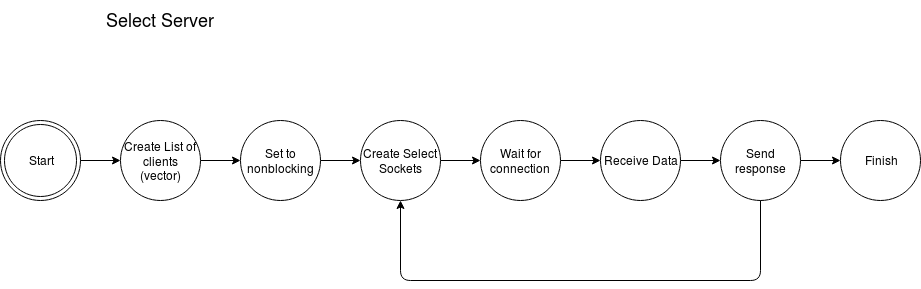

The diagram above was exported from draw.io. Its source (the exported page's mxGraphModel, read from the mxfile embedded in the PNG):
<mxGraphModel dx="1110" dy="560" grid="1" gridSize="10" guides="1" tooltips="1" connect="1" arrows="1" fold="1" page="1" pageScale="1" pageWidth="850" pageHeight="1100" math="0" shadow="0">
  <root>
    <mxCell id="0" />
    <mxCell id="1" parent="0" />
    <mxCell id="58236e648c5a1978-1" value="Start" style="ellipse;shape=doubleEllipse;whiteSpace=wrap;html=1;" vertex="1" parent="1">
      <mxGeometry x="40" y="240" width="80" height="80" as="geometry" />
    </mxCell>
    <mxCell id="58236e648c5a1978-2" value="&lt;font style=&quot;font-size: 18px&quot;&gt;Select Server&lt;br&gt;&lt;/font&gt;" style="text;html=1;strokeColor=none;fillColor=none;align=center;verticalAlign=middle;whiteSpace=wrap;" vertex="1" parent="1">
      <mxGeometry x="40" y="120" width="320" height="40" as="geometry" />
    </mxCell>
    <mxCell id="5dd0b20b11a91935-7" value="" style="edgeStyle=orthogonalEdgeStyle;rounded=0;html=1;jettySize=auto;orthogonalLoop=1;" edge="1" parent="1" source="58236e648c5a1978-3" target="5dd0b20b11a91935-1">
      <mxGeometry relative="1" as="geometry" />
    </mxCell>
    <mxCell id="58236e648c5a1978-3" value="Create List of clients (vector)" style="ellipse;whiteSpace=wrap;html=1;" vertex="1" parent="1">
      <mxGeometry x="160" y="240" width="80" height="80" as="geometry" />
    </mxCell>
    <mxCell id="58236e648c5a1978-4" value="" style="edgeStyle=orthogonalEdgeStyle;rounded=0;html=1;jettySize=auto;orthogonalLoop=1;" edge="1" parent="1" source="58236e648c5a1978-1" target="58236e648c5a1978-3">
      <mxGeometry relative="1" as="geometry" />
    </mxCell>
    <mxCell id="5dd0b20b11a91935-8" value="" style="edgeStyle=orthogonalEdgeStyle;rounded=0;html=1;jettySize=auto;orthogonalLoop=1;" edge="1" parent="1" source="5dd0b20b11a91935-1" target="5dd0b20b11a91935-2">
      <mxGeometry relative="1" as="geometry" />
    </mxCell>
    <mxCell id="5dd0b20b11a91935-1" value="Set to nonblocking" style="ellipse;whiteSpace=wrap;html=1;" vertex="1" parent="1">
      <mxGeometry x="280" y="240" width="80" height="80" as="geometry" />
    </mxCell>
    <mxCell id="5dd0b20b11a91935-9" value="" style="edgeStyle=orthogonalEdgeStyle;rounded=0;html=1;jettySize=auto;orthogonalLoop=1;" edge="1" parent="1" source="5dd0b20b11a91935-2" target="5dd0b20b11a91935-3">
      <mxGeometry relative="1" as="geometry" />
    </mxCell>
    <mxCell id="5dd0b20b11a91935-2" value="Create Select Sockets" style="ellipse;whiteSpace=wrap;html=1;" vertex="1" parent="1">
      <mxGeometry x="400" y="240" width="80" height="80" as="geometry" />
    </mxCell>
    <mxCell id="5dd0b20b11a91935-10" value="" style="edgeStyle=orthogonalEdgeStyle;rounded=0;html=1;jettySize=auto;orthogonalLoop=1;" edge="1" parent="1" source="5dd0b20b11a91935-3" target="5dd0b20b11a91935-4">
      <mxGeometry relative="1" as="geometry" />
    </mxCell>
    <mxCell id="5dd0b20b11a91935-3" value="Wait for connection" style="ellipse;whiteSpace=wrap;html=1;" vertex="1" parent="1">
      <mxGeometry x="520" y="240" width="80" height="80" as="geometry" />
    </mxCell>
    <mxCell id="5dd0b20b11a91935-11" value="" style="edgeStyle=orthogonalEdgeStyle;rounded=0;html=1;jettySize=auto;orthogonalLoop=1;" edge="1" parent="1" source="5dd0b20b11a91935-4" target="5dd0b20b11a91935-5">
      <mxGeometry relative="1" as="geometry" />
    </mxCell>
    <mxCell id="5dd0b20b11a91935-4" value="Receive Data" style="ellipse;whiteSpace=wrap;html=1;" vertex="1" parent="1">
      <mxGeometry x="640" y="240" width="80" height="80" as="geometry" />
    </mxCell>
    <mxCell id="5dd0b20b11a91935-12" value="" style="edgeStyle=orthogonalEdgeStyle;rounded=0;html=1;jettySize=auto;orthogonalLoop=1;" edge="1" parent="1" source="5dd0b20b11a91935-5" target="5dd0b20b11a91935-6">
      <mxGeometry relative="1" as="geometry" />
    </mxCell>
    <mxCell id="5dd0b20b11a91935-5" value="Send response" style="ellipse;whiteSpace=wrap;html=1;" vertex="1" parent="1">
      <mxGeometry x="760" y="240" width="80" height="80" as="geometry" />
    </mxCell>
    <mxCell id="5dd0b20b11a91935-6" value="Finish" style="ellipse;whiteSpace=wrap;html=1;" vertex="1" parent="1">
      <mxGeometry x="880" y="240" width="80" height="80" as="geometry" />
    </mxCell>
    <mxCell id="5dd0b20b11a91935-13" value="" style="endArrow=classic;html=1;entryX=0.5;entryY=1;exitX=0.5;exitY=1;" edge="1" parent="1" source="5dd0b20b11a91935-5" target="5dd0b20b11a91935-2">
      <mxGeometry width="50" height="50" relative="1" as="geometry">
        <mxPoint x="40" y="390" as="sourcePoint" />
        <mxPoint x="90" y="340" as="targetPoint" />
        <Array as="points">
          <mxPoint x="800" y="400" />
          <mxPoint x="440" y="400" />
        </Array>
      </mxGeometry>
    </mxCell>
  </root>
</mxGraphModel>